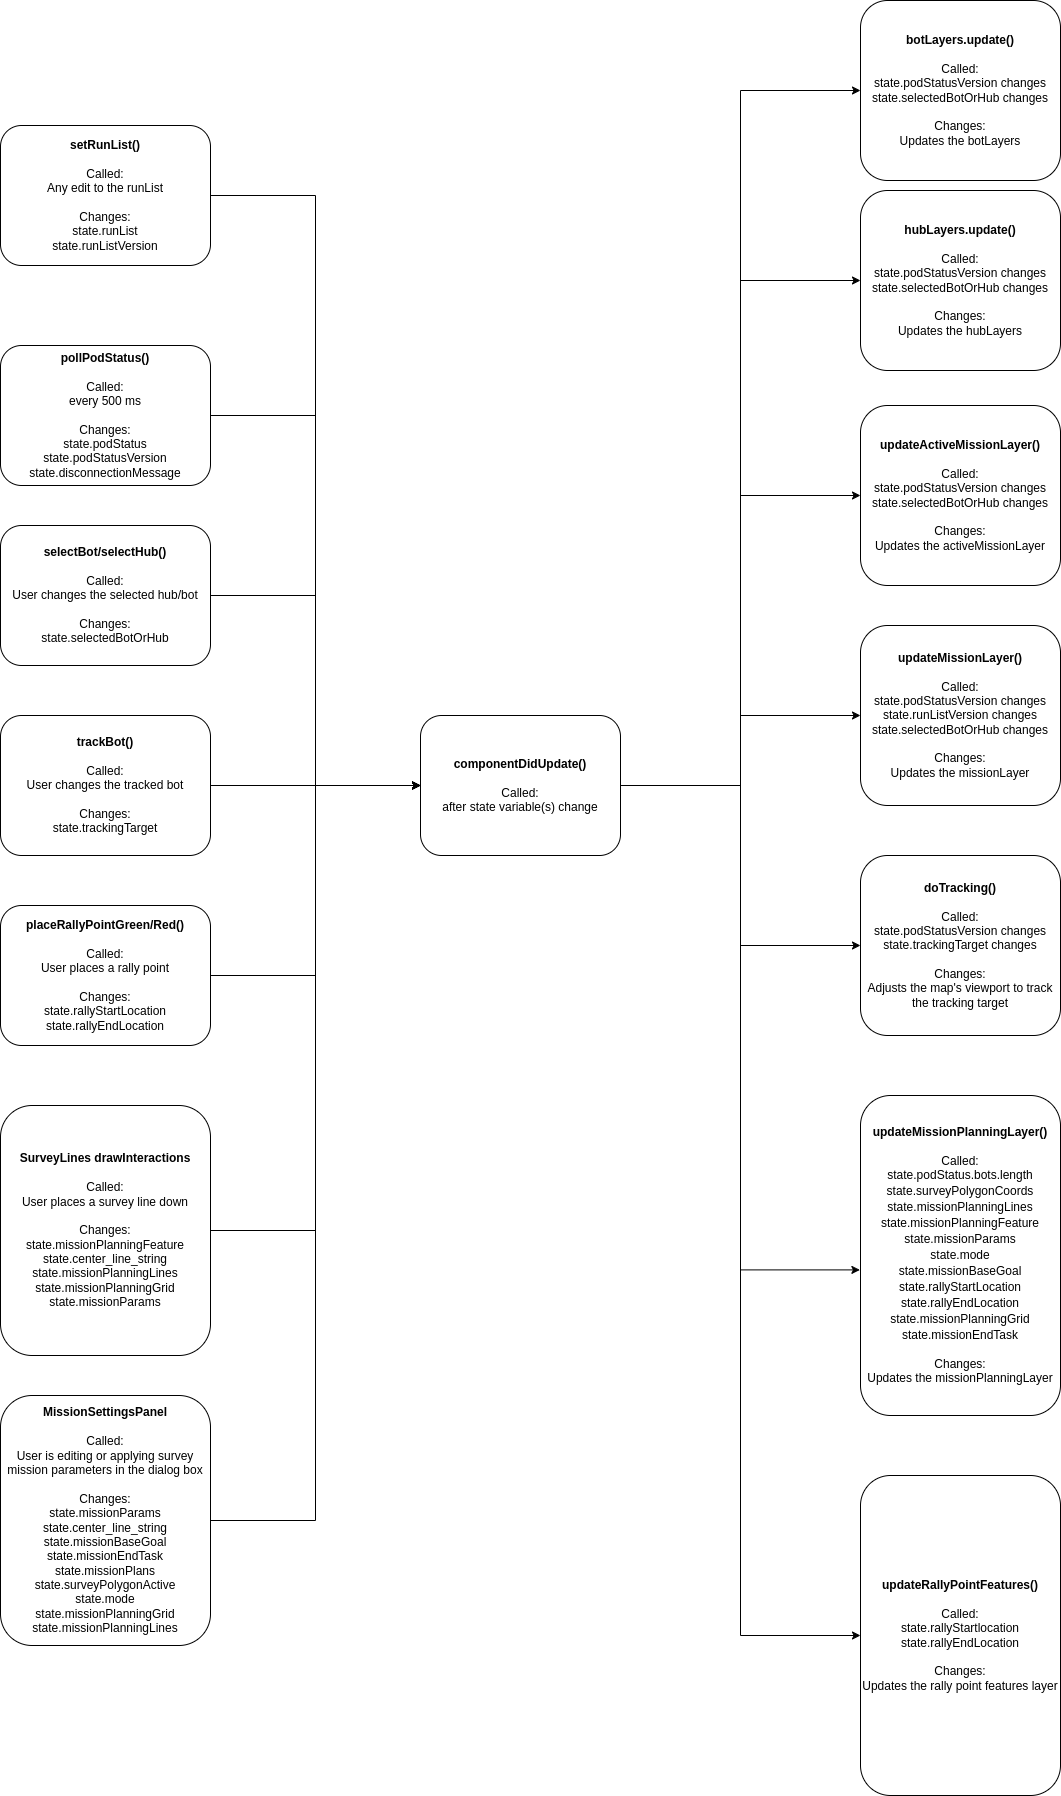

The diagram above was exported from draw.io. Its source (the exported page's mxGraphModel, read from the mxfile embedded in the PNG):
<mxGraphModel dx="2188" dy="1182" grid="1" gridSize="10" guides="1" tooltips="1" connect="1" arrows="1" fold="1" page="1" pageScale="1" pageWidth="3300" pageHeight="4681" math="0" shadow="0">
  <root>
    <mxCell id="0" />
    <mxCell id="1" parent="0" />
    <mxCell id="5fnFP4UmmW2b5a3dkYgo-2" style="edgeStyle=orthogonalEdgeStyle;rounded=0;orthogonalLoop=1;jettySize=auto;html=1;entryX=0;entryY=0.5;entryDx=0;entryDy=0;" parent="1" source="nBo-pMn9EIo211xOfXHR-1" target="nBo-pMn9EIo211xOfXHR-2" edge="1">
      <mxGeometry relative="1" as="geometry" />
    </mxCell>
    <mxCell id="nBo-pMn9EIo211xOfXHR-1" value="&lt;b&gt;pollPodStatus()&lt;br&gt;&lt;/b&gt;&lt;br&gt;Called:&lt;br&gt;every 500 ms&lt;br&gt;&lt;br&gt;Changes:&lt;br&gt;state.podStatus&lt;br&gt;state.podStatusVersion&lt;br&gt;state.disconnectionMessage" style="rounded=1;whiteSpace=wrap;html=1;" parent="1" vertex="1">
      <mxGeometry x="60" y="470" width="210" height="140" as="geometry" />
    </mxCell>
    <mxCell id="5fnFP4UmmW2b5a3dkYgo-18" style="edgeStyle=orthogonalEdgeStyle;rounded=0;orthogonalLoop=1;jettySize=auto;html=1;entryX=0;entryY=0.5;entryDx=0;entryDy=0;" parent="1" source="nBo-pMn9EIo211xOfXHR-2" target="nBo-pMn9EIo211xOfXHR-4" edge="1">
      <mxGeometry relative="1" as="geometry" />
    </mxCell>
    <mxCell id="5fnFP4UmmW2b5a3dkYgo-20" style="edgeStyle=orthogonalEdgeStyle;rounded=0;orthogonalLoop=1;jettySize=auto;html=1;entryX=0;entryY=0.5;entryDx=0;entryDy=0;" parent="1" source="nBo-pMn9EIo211xOfXHR-2" target="5fnFP4UmmW2b5a3dkYgo-10" edge="1">
      <mxGeometry relative="1" as="geometry" />
    </mxCell>
    <mxCell id="5fnFP4UmmW2b5a3dkYgo-21" style="edgeStyle=orthogonalEdgeStyle;rounded=0;orthogonalLoop=1;jettySize=auto;html=1;entryX=0;entryY=0.5;entryDx=0;entryDy=0;" parent="1" source="nBo-pMn9EIo211xOfXHR-2" target="5fnFP4UmmW2b5a3dkYgo-12" edge="1">
      <mxGeometry relative="1" as="geometry" />
    </mxCell>
    <mxCell id="5fnFP4UmmW2b5a3dkYgo-22" style="edgeStyle=orthogonalEdgeStyle;rounded=0;orthogonalLoop=1;jettySize=auto;html=1;entryX=-0.003;entryY=0.545;entryDx=0;entryDy=0;entryPerimeter=0;" parent="1" source="nBo-pMn9EIo211xOfXHR-2" target="5fnFP4UmmW2b5a3dkYgo-14" edge="1">
      <mxGeometry relative="1" as="geometry" />
    </mxCell>
    <mxCell id="5fnFP4UmmW2b5a3dkYgo-24" style="edgeStyle=orthogonalEdgeStyle;rounded=0;orthogonalLoop=1;jettySize=auto;html=1;entryX=0;entryY=0.5;entryDx=0;entryDy=0;" parent="1" source="nBo-pMn9EIo211xOfXHR-2" target="5fnFP4UmmW2b5a3dkYgo-23" edge="1">
      <mxGeometry relative="1" as="geometry" />
    </mxCell>
    <mxCell id="5fnFP4UmmW2b5a3dkYgo-32" style="edgeStyle=orthogonalEdgeStyle;rounded=0;orthogonalLoop=1;jettySize=auto;html=1;entryX=0;entryY=0.5;entryDx=0;entryDy=0;" parent="1" source="nBo-pMn9EIo211xOfXHR-2" target="nBo-pMn9EIo211xOfXHR-3" edge="1">
      <mxGeometry relative="1" as="geometry" />
    </mxCell>
    <mxCell id="5fnFP4UmmW2b5a3dkYgo-40" style="edgeStyle=orthogonalEdgeStyle;rounded=0;orthogonalLoop=1;jettySize=auto;html=1;entryX=0;entryY=0.5;entryDx=0;entryDy=0;" parent="1" source="nBo-pMn9EIo211xOfXHR-2" target="5fnFP4UmmW2b5a3dkYgo-8" edge="1">
      <mxGeometry relative="1" as="geometry" />
    </mxCell>
    <mxCell id="nBo-pMn9EIo211xOfXHR-2" value="&lt;b&gt;componentDidUpdate()&lt;/b&gt;&lt;br&gt;&lt;br&gt;Called:&lt;br&gt;after state variable(s) change" style="rounded=1;whiteSpace=wrap;html=1;" parent="1" vertex="1">
      <mxGeometry x="480" y="840" width="200" height="140" as="geometry" />
    </mxCell>
    <mxCell id="nBo-pMn9EIo211xOfXHR-3" value="&lt;b&gt;botLayers.update()&lt;/b&gt;&lt;br&gt;&lt;br&gt;Called:&lt;br&gt;state.podStatusVersion changes&lt;br&gt;state.selectedBotOrHub changes&lt;br&gt;&lt;br&gt;Changes:&lt;br&gt;Updates the botLayers" style="rounded=1;whiteSpace=wrap;html=1;" parent="1" vertex="1">
      <mxGeometry x="920" y="125" width="200" height="180" as="geometry" />
    </mxCell>
    <mxCell id="nBo-pMn9EIo211xOfXHR-4" value="&lt;b&gt;hubLayers.update()&lt;/b&gt;&lt;br&gt;&lt;br&gt;Called:&lt;br&gt;state.podStatusVersion changes&lt;br&gt;state.selectedBotOrHub changes&lt;br&gt;&lt;br&gt;Changes:&lt;br&gt;Updates the hubLayers" style="rounded=1;whiteSpace=wrap;html=1;" parent="1" vertex="1">
      <mxGeometry x="920" y="315" width="200" height="180" as="geometry" />
    </mxCell>
    <mxCell id="5fnFP4UmmW2b5a3dkYgo-8" value="&lt;b&gt;updateActiveMissionLayer()&lt;/b&gt;&lt;br&gt;&lt;br&gt;Called:&lt;br&gt;state.podStatusVersion changes&lt;br&gt;state.selectedBotOrHub changes&lt;br&gt;&lt;br&gt;Changes:&lt;br&gt;Updates the activeMissionLayer" style="rounded=1;whiteSpace=wrap;html=1;" parent="1" vertex="1">
      <mxGeometry x="920" y="530" width="200" height="180" as="geometry" />
    </mxCell>
    <mxCell id="5fnFP4UmmW2b5a3dkYgo-10" value="&lt;b&gt;updateMissionLayer()&lt;/b&gt;&lt;br&gt;&lt;br&gt;Called:&lt;br&gt;state.podStatusVersion changes&lt;br&gt;state.runListVersion changes&lt;br&gt;state.selectedBotOrHub changes&lt;br&gt;&lt;br&gt;Changes:&lt;br&gt;Updates the missionLayer" style="rounded=1;whiteSpace=wrap;html=1;" parent="1" vertex="1">
      <mxGeometry x="920" y="750" width="200" height="180" as="geometry" />
    </mxCell>
    <mxCell id="5fnFP4UmmW2b5a3dkYgo-12" value="&lt;b&gt;doTracking()&lt;/b&gt;&lt;br&gt;&lt;br&gt;Called:&lt;br&gt;state.podStatusVersion changes&lt;br&gt;state.trackingTarget changes&lt;br&gt;&lt;br&gt;Changes:&lt;br&gt;Adjusts the map's viewport to track the tracking target" style="rounded=1;whiteSpace=wrap;html=1;" parent="1" vertex="1">
      <mxGeometry x="920" y="980" width="200" height="180" as="geometry" />
    </mxCell>
    <mxCell id="5fnFP4UmmW2b5a3dkYgo-14" value="&lt;b&gt;updateMissionPlanningLayer()&lt;/b&gt;&lt;br&gt;&lt;br&gt;Called:&lt;br&gt;state.podStatus.bots.length&lt;br&gt;&lt;div style=&quot;line-height: 16px;&quot;&gt;&lt;div style=&quot;&quot;&gt;&lt;span style=&quot;background-color: rgb(255, 255, 255);&quot;&gt;state.surveyPolygonCoords&lt;/span&gt;&lt;/div&gt;&lt;div style=&quot;&quot;&gt;&lt;span style=&quot;background-color: rgb(255, 255, 255);&quot;&gt;state.missionPlanningLines&lt;/span&gt;&lt;/div&gt;&lt;div style=&quot;&quot;&gt;&lt;span style=&quot;background-color: rgb(255, 255, 255);&quot;&gt;state.missionPlanningFeature&lt;/span&gt;&lt;/div&gt;&lt;div style=&quot;&quot;&gt;&lt;span style=&quot;background-color: rgb(255, 255, 255);&quot;&gt;state.missionParams&lt;/span&gt;&lt;/div&gt;&lt;div style=&quot;&quot;&gt;                &lt;span style=&quot;background-color: rgb(255, 255, 255);&quot;&gt;state.mode&lt;/span&gt;&lt;/div&gt;&lt;div style=&quot;&quot;&gt;&lt;span style=&quot;background-color: rgb(255, 255, 255);&quot;&gt;state.missionBaseGoal&lt;/span&gt;&lt;/div&gt;&lt;div style=&quot;&quot;&gt;&lt;span style=&quot;background-color: rgb(255, 255, 255);&quot;&gt;state.rallyStartLocation&lt;/span&gt;&lt;/div&gt;&lt;div style=&quot;&quot;&gt;&lt;span style=&quot;background-color: rgb(255, 255, 255);&quot;&gt;state.rallyEndLocation&lt;/span&gt;&lt;/div&gt;&lt;div style=&quot;&quot;&gt;&lt;span style=&quot;background-color: rgb(255, 255, 255);&quot;&gt;state.missionPlanningGrid&lt;/span&gt;&lt;/div&gt;&lt;div style=&quot;&quot;&gt;&lt;span style=&quot;background-color: rgb(255, 255, 255);&quot;&gt;state.missionEndTask&lt;/span&gt;&lt;/div&gt;&lt;/div&gt;&lt;br&gt;Changes:&lt;br&gt;Updates the missionPlanningLayer" style="rounded=1;whiteSpace=wrap;html=1;" parent="1" vertex="1">
      <mxGeometry x="920" y="1220" width="200" height="320" as="geometry" />
    </mxCell>
    <mxCell id="5fnFP4UmmW2b5a3dkYgo-23" value="&lt;b&gt;updateRallyPointFeatures()&lt;/b&gt;&lt;br&gt;&lt;br&gt;Called:&lt;br&gt;state.rallyStartlocation&lt;br&gt;state.rallyEndLocation&lt;br&gt;&lt;br&gt;Changes:&lt;br&gt;Updates the rally point features layer" style="rounded=1;whiteSpace=wrap;html=1;" parent="1" vertex="1">
      <mxGeometry x="920" y="1600" width="200" height="320" as="geometry" />
    </mxCell>
    <mxCell id="5fnFP4UmmW2b5a3dkYgo-27" style="edgeStyle=orthogonalEdgeStyle;rounded=0;orthogonalLoop=1;jettySize=auto;html=1;entryX=0;entryY=0.5;entryDx=0;entryDy=0;" parent="1" source="5fnFP4UmmW2b5a3dkYgo-26" target="nBo-pMn9EIo211xOfXHR-2" edge="1">
      <mxGeometry relative="1" as="geometry" />
    </mxCell>
    <mxCell id="5fnFP4UmmW2b5a3dkYgo-26" value="&lt;b&gt;setRunList()&lt;br&gt;&lt;/b&gt;&lt;br&gt;Called:&lt;br&gt;Any edit to the runList&lt;br&gt;&lt;br&gt;Changes:&lt;br&gt;state.runList&lt;br&gt;state.runListVersion&lt;br&gt;" style="rounded=1;whiteSpace=wrap;html=1;" parent="1" vertex="1">
      <mxGeometry x="60" y="250" width="210" height="140" as="geometry" />
    </mxCell>
    <mxCell id="5fnFP4UmmW2b5a3dkYgo-29" style="edgeStyle=orthogonalEdgeStyle;rounded=0;orthogonalLoop=1;jettySize=auto;html=1;entryX=0;entryY=0.5;entryDx=0;entryDy=0;" parent="1" source="5fnFP4UmmW2b5a3dkYgo-28" target="nBo-pMn9EIo211xOfXHR-2" edge="1">
      <mxGeometry relative="1" as="geometry" />
    </mxCell>
    <mxCell id="5fnFP4UmmW2b5a3dkYgo-28" value="&lt;b&gt;selectBot/selectHub()&lt;br&gt;&lt;/b&gt;&lt;br&gt;Called:&lt;br&gt;User changes the selected hub/bot&lt;br&gt;&lt;br&gt;Changes:&lt;br&gt;state.selectedBotOrHub&lt;br&gt;" style="rounded=1;whiteSpace=wrap;html=1;" parent="1" vertex="1">
      <mxGeometry x="60" y="650" width="210" height="140" as="geometry" />
    </mxCell>
    <mxCell id="5fnFP4UmmW2b5a3dkYgo-31" style="edgeStyle=orthogonalEdgeStyle;rounded=0;orthogonalLoop=1;jettySize=auto;html=1;entryX=0;entryY=0.5;entryDx=0;entryDy=0;" parent="1" source="5fnFP4UmmW2b5a3dkYgo-30" target="nBo-pMn9EIo211xOfXHR-2" edge="1">
      <mxGeometry relative="1" as="geometry" />
    </mxCell>
    <mxCell id="5fnFP4UmmW2b5a3dkYgo-30" value="&lt;b&gt;trackBot()&lt;br&gt;&lt;/b&gt;&lt;br&gt;Called:&lt;br&gt;User changes the tracked bot&lt;br&gt;&lt;br&gt;Changes:&lt;br&gt;state.trackingTarget" style="rounded=1;whiteSpace=wrap;html=1;" parent="1" vertex="1">
      <mxGeometry x="60" y="840" width="210" height="140" as="geometry" />
    </mxCell>
    <mxCell id="5fnFP4UmmW2b5a3dkYgo-34" style="edgeStyle=orthogonalEdgeStyle;rounded=0;orthogonalLoop=1;jettySize=auto;html=1;entryX=0;entryY=0.5;entryDx=0;entryDy=0;" parent="1" source="5fnFP4UmmW2b5a3dkYgo-33" target="nBo-pMn9EIo211xOfXHR-2" edge="1">
      <mxGeometry relative="1" as="geometry" />
    </mxCell>
    <mxCell id="5fnFP4UmmW2b5a3dkYgo-33" value="&lt;b&gt;placeRallyPointGreen/Red()&lt;br&gt;&lt;/b&gt;&lt;br&gt;Called:&lt;br&gt;User places a rally point&lt;br&gt;&lt;br&gt;Changes:&lt;br&gt;state.rallyStartLocation&lt;br&gt;state.rallyEndLocation" style="rounded=1;whiteSpace=wrap;html=1;" parent="1" vertex="1">
      <mxGeometry x="60" y="1030" width="210" height="140" as="geometry" />
    </mxCell>
    <mxCell id="5fnFP4UmmW2b5a3dkYgo-37" style="edgeStyle=orthogonalEdgeStyle;rounded=0;orthogonalLoop=1;jettySize=auto;html=1;entryX=0;entryY=0.5;entryDx=0;entryDy=0;" parent="1" source="5fnFP4UmmW2b5a3dkYgo-36" target="nBo-pMn9EIo211xOfXHR-2" edge="1">
      <mxGeometry relative="1" as="geometry" />
    </mxCell>
    <mxCell id="5fnFP4UmmW2b5a3dkYgo-36" value="&lt;b&gt;SurveyLines drawInteractions&lt;br&gt;&lt;/b&gt;&lt;br&gt;Called:&lt;br&gt;User places a survey line down&lt;br&gt;&lt;br&gt;Changes:&lt;br&gt;state.missionPlanningFeature&lt;br&gt;state.center_line_string&lt;br&gt;state.missionPlanningLines&lt;br&gt;state.missionPlanningGrid&lt;br&gt;state.missionParams" style="rounded=1;whiteSpace=wrap;html=1;" parent="1" vertex="1">
      <mxGeometry x="60" y="1230" width="210" height="250" as="geometry" />
    </mxCell>
    <mxCell id="5fnFP4UmmW2b5a3dkYgo-39" style="edgeStyle=orthogonalEdgeStyle;rounded=0;orthogonalLoop=1;jettySize=auto;html=1;entryX=0;entryY=0.5;entryDx=0;entryDy=0;" parent="1" source="5fnFP4UmmW2b5a3dkYgo-38" target="nBo-pMn9EIo211xOfXHR-2" edge="1">
      <mxGeometry relative="1" as="geometry" />
    </mxCell>
    <mxCell id="5fnFP4UmmW2b5a3dkYgo-38" value="&lt;b&gt;MissionSettingsPanel&lt;br&gt;&lt;/b&gt;&lt;br&gt;Called:&lt;br&gt;User is editing or applying survey mission parameters in the dialog box&lt;br&gt;&lt;br&gt;Changes:&lt;br&gt;state.missionParams&lt;br&gt;state.center_line_string&lt;br&gt;state.missionBaseGoal&lt;br&gt;state.missionEndTask&lt;br&gt;state.missionPlans&lt;br&gt;state.surveyPolygonActive&lt;br&gt;state.mode&lt;br&gt;state.missionPlanningGrid&lt;br&gt;state.missionPlanningLines" style="rounded=1;whiteSpace=wrap;html=1;" parent="1" vertex="1">
      <mxGeometry x="60" y="1520" width="210" height="250" as="geometry" />
    </mxCell>
  </root>
</mxGraphModel>